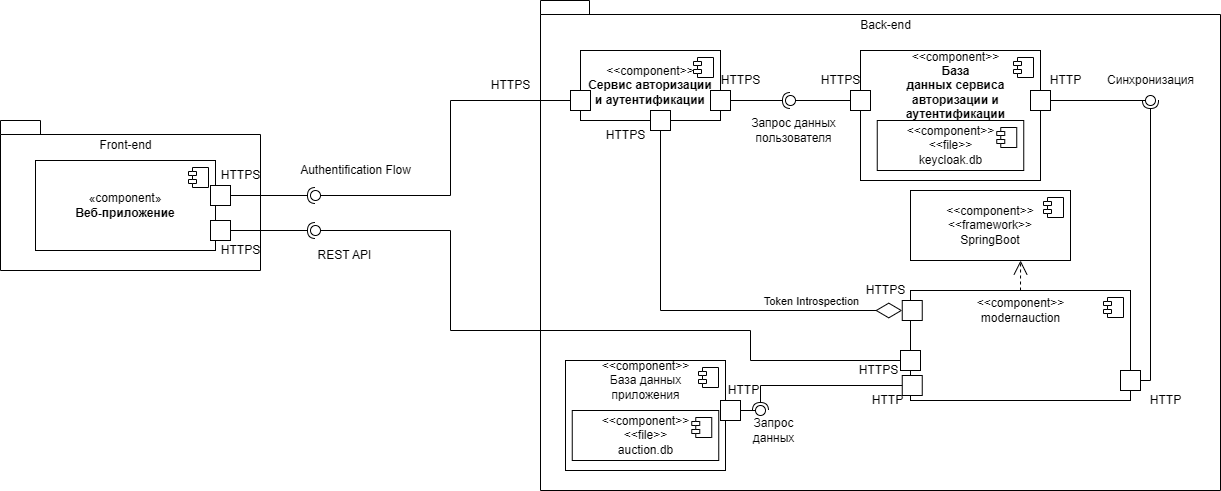

The diagram above was exported from draw.io. Its source (the exported page's mxGraphModel, read from the mxfile embedded in the PNG):
<mxGraphModel dx="1626" dy="1962" grid="1" gridSize="10" guides="1" tooltips="1" connect="1" arrows="1" fold="1" page="1" pageScale="1" pageWidth="827" pageHeight="1169" math="0" shadow="0">
  <root>
    <mxCell id="0" />
    <mxCell id="1" parent="0" />
    <mxCell id="uU-YRVoeUmvui0RR6XYa-1" value="" style="shape=folder;fontStyle=1;spacingTop=10;tabWidth=40;tabHeight=14;tabPosition=left;html=1;whiteSpace=wrap;" parent="1" vertex="1">
      <mxGeometry x="30" y="30" width="260" height="150" as="geometry" />
    </mxCell>
    <mxCell id="uU-YRVoeUmvui0RR6XYa-2" value="Front-end" style="text;html=1;align=center;verticalAlign=middle;resizable=0;points=[];autosize=1;strokeColor=none;fillColor=none;" parent="1" vertex="1">
      <mxGeometry x="115" y="40" width="80" height="30" as="geometry" />
    </mxCell>
    <mxCell id="uU-YRVoeUmvui0RR6XYa-7" value="«component»&lt;br&gt;&lt;b&gt;Веб-приложение&lt;/b&gt;" style="html=1;dropTarget=0;whiteSpace=wrap;" parent="1" vertex="1">
      <mxGeometry x="65" y="70" width="180" height="90" as="geometry" />
    </mxCell>
    <mxCell id="uU-YRVoeUmvui0RR6XYa-8" value="" style="shape=module;jettyWidth=8;jettyHeight=4;" parent="uU-YRVoeUmvui0RR6XYa-7" vertex="1">
      <mxGeometry x="1" width="20" height="20" relative="1" as="geometry">
        <mxPoint x="-27" y="7" as="offset" />
      </mxGeometry>
    </mxCell>
    <mxCell id="uU-YRVoeUmvui0RR6XYa-9" value="" style="rounded=0;whiteSpace=wrap;html=1;" parent="1" vertex="1">
      <mxGeometry x="240" y="95" width="20" height="20" as="geometry" />
    </mxCell>
    <mxCell id="uU-YRVoeUmvui0RR6XYa-10" value="" style="shape=folder;fontStyle=1;spacingTop=10;tabWidth=40;tabHeight=14;tabPosition=left;html=1;whiteSpace=wrap;" parent="1" vertex="1">
      <mxGeometry x="570" y="-90" width="680" height="490" as="geometry" />
    </mxCell>
    <mxCell id="uU-YRVoeUmvui0RR6XYa-11" value="&amp;lt;&amp;lt;component&amp;gt;&amp;gt;&lt;div&gt;&lt;b&gt;Сервис авторизации&lt;/b&gt;&lt;/div&gt;&lt;div&gt;&lt;b&gt;и аутентификации&lt;/b&gt;&lt;/div&gt;" style="html=1;dropTarget=0;whiteSpace=wrap;" parent="1" vertex="1">
      <mxGeometry x="610" y="-40" width="140" height="70" as="geometry" />
    </mxCell>
    <mxCell id="uU-YRVoeUmvui0RR6XYa-12" value="" style="shape=module;jettyWidth=8;jettyHeight=4;" parent="uU-YRVoeUmvui0RR6XYa-11" vertex="1">
      <mxGeometry x="1" width="20" height="20" relative="1" as="geometry">
        <mxPoint x="-27" y="7" as="offset" />
      </mxGeometry>
    </mxCell>
    <mxCell id="uU-YRVoeUmvui0RR6XYa-13" value="" style="rounded=0;whiteSpace=wrap;html=1;" parent="1" vertex="1">
      <mxGeometry x="600" width="20" height="20" as="geometry" />
    </mxCell>
    <mxCell id="uU-YRVoeUmvui0RR6XYa-14" value="" style="rounded=0;whiteSpace=wrap;html=1;" parent="1" vertex="1">
      <mxGeometry x="680" y="20" width="20" height="20" as="geometry" />
    </mxCell>
    <mxCell id="uU-YRVoeUmvui0RR6XYa-15" value="" style="rounded=0;whiteSpace=wrap;html=1;" parent="1" vertex="1">
      <mxGeometry x="740" width="20" height="20" as="geometry" />
    </mxCell>
    <mxCell id="uU-YRVoeUmvui0RR6XYa-16" value="" style="html=1;dropTarget=0;whiteSpace=wrap;" parent="1" vertex="1">
      <mxGeometry x="890" y="-40" width="180" height="130" as="geometry" />
    </mxCell>
    <mxCell id="uU-YRVoeUmvui0RR6XYa-17" value="" style="shape=module;jettyWidth=8;jettyHeight=4;" parent="uU-YRVoeUmvui0RR6XYa-16" vertex="1">
      <mxGeometry x="1" width="20" height="20" relative="1" as="geometry">
        <mxPoint x="-27" y="7" as="offset" />
      </mxGeometry>
    </mxCell>
    <mxCell id="uU-YRVoeUmvui0RR6XYa-18" value="" style="rounded=0;whiteSpace=wrap;html=1;" parent="1" vertex="1">
      <mxGeometry x="880" width="20" height="20" as="geometry" />
    </mxCell>
    <mxCell id="uU-YRVoeUmvui0RR6XYa-19" value="" style="rounded=0;whiteSpace=wrap;html=1;" parent="1" vertex="1">
      <mxGeometry x="1060" width="20" height="20" as="geometry" />
    </mxCell>
    <mxCell id="uU-YRVoeUmvui0RR6XYa-25" value="&amp;lt;&amp;lt;component&amp;gt;&amp;gt;&lt;div&gt;&lt;div&gt;&amp;lt;&amp;lt;framework&amp;gt;&amp;gt;&lt;/div&gt;&lt;/div&gt;&lt;div&gt;SpringBoot&lt;/div&gt;" style="html=1;dropTarget=0;whiteSpace=wrap;" parent="1" vertex="1">
      <mxGeometry x="940" y="100" width="160" height="70" as="geometry" />
    </mxCell>
    <mxCell id="uU-YRVoeUmvui0RR6XYa-26" value="" style="shape=module;jettyWidth=8;jettyHeight=4;" parent="uU-YRVoeUmvui0RR6XYa-25" vertex="1">
      <mxGeometry x="1" width="20" height="20" relative="1" as="geometry">
        <mxPoint x="-27" y="7" as="offset" />
      </mxGeometry>
    </mxCell>
    <mxCell id="uU-YRVoeUmvui0RR6XYa-27" value="" style="html=1;dropTarget=0;whiteSpace=wrap;" parent="1" vertex="1">
      <mxGeometry x="940" y="200" width="220" height="110" as="geometry" />
    </mxCell>
    <mxCell id="uU-YRVoeUmvui0RR6XYa-28" value="" style="shape=module;jettyWidth=8;jettyHeight=4;" parent="uU-YRVoeUmvui0RR6XYa-27" vertex="1">
      <mxGeometry x="1" width="20" height="20" relative="1" as="geometry">
        <mxPoint x="-27" y="7" as="offset" />
      </mxGeometry>
    </mxCell>
    <mxCell id="uU-YRVoeUmvui0RR6XYa-31" value="&amp;lt;&amp;lt;component&amp;gt;&amp;gt;&lt;div&gt;modernauction&lt;/div&gt;" style="text;html=1;align=center;verticalAlign=middle;resizable=0;points=[];autosize=1;strokeColor=none;fillColor=none;" parent="1" vertex="1">
      <mxGeometry x="995" y="200" width="110" height="40" as="geometry" />
    </mxCell>
    <mxCell id="uU-YRVoeUmvui0RR6XYa-37" value="" style="html=1;dropTarget=0;whiteSpace=wrap;" parent="1" vertex="1">
      <mxGeometry x="595" y="270" width="160" height="110" as="geometry" />
    </mxCell>
    <mxCell id="uU-YRVoeUmvui0RR6XYa-38" value="" style="shape=module;jettyWidth=8;jettyHeight=4;" parent="uU-YRVoeUmvui0RR6XYa-37" vertex="1">
      <mxGeometry x="1" width="20" height="20" relative="1" as="geometry">
        <mxPoint x="-27" y="7" as="offset" />
      </mxGeometry>
    </mxCell>
    <mxCell id="uU-YRVoeUmvui0RR6XYa-39" value="&lt;span style=&quot;text-wrap: wrap;&quot;&gt;&amp;lt;&amp;lt;component&amp;gt;&amp;gt;&lt;/span&gt;&lt;div style=&quot;text-wrap: wrap;&quot;&gt;База данных приложения&lt;/div&gt;" style="text;html=1;align=center;verticalAlign=middle;resizable=0;points=[];autosize=1;strokeColor=none;fillColor=none;" parent="1" vertex="1">
      <mxGeometry x="590" y="270" width="170" height="40" as="geometry" />
    </mxCell>
    <mxCell id="uU-YRVoeUmvui0RR6XYa-40" value="&amp;lt;&amp;lt;component&amp;gt;&amp;gt;&lt;div&gt;&amp;lt;&amp;lt;file&amp;gt;&amp;gt;&lt;br&gt;&lt;div&gt;auction.db&lt;/div&gt;&lt;/div&gt;" style="html=1;dropTarget=0;whiteSpace=wrap;" parent="1" vertex="1">
      <mxGeometry x="601.75" y="320" width="146.5" height="50" as="geometry" />
    </mxCell>
    <mxCell id="uU-YRVoeUmvui0RR6XYa-41" value="" style="shape=module;jettyWidth=8;jettyHeight=4;" parent="uU-YRVoeUmvui0RR6XYa-40" vertex="1">
      <mxGeometry x="1" width="20" height="20" relative="1" as="geometry">
        <mxPoint x="-27" y="7" as="offset" />
      </mxGeometry>
    </mxCell>
    <mxCell id="uU-YRVoeUmvui0RR6XYa-42" value="" style="rounded=0;whiteSpace=wrap;html=1;" parent="1" vertex="1">
      <mxGeometry x="750" y="310" width="20" height="20" as="geometry" />
    </mxCell>
    <mxCell id="uU-YRVoeUmvui0RR6XYa-43" value="" style="rounded=0;whiteSpace=wrap;html=1;" parent="1" vertex="1">
      <mxGeometry x="931.75" y="285" width="20" height="20" as="geometry" />
    </mxCell>
    <mxCell id="uU-YRVoeUmvui0RR6XYa-44" value="" style="rounded=0;whiteSpace=wrap;html=1;" parent="1" vertex="1">
      <mxGeometry x="1150" y="280" width="20" height="20" as="geometry" />
    </mxCell>
    <mxCell id="uU-YRVoeUmvui0RR6XYa-45" value="" style="rounded=0;whiteSpace=wrap;html=1;" parent="1" vertex="1">
      <mxGeometry x="240" y="130" width="20" height="20" as="geometry" />
    </mxCell>
    <mxCell id="uU-YRVoeUmvui0RR6XYa-46" value="&lt;span style=&quot;text-wrap: wrap;&quot;&gt;&amp;lt;&amp;lt;component&amp;gt;&amp;gt;&lt;/span&gt;&lt;div style=&quot;text-wrap: wrap;&quot;&gt;&lt;b&gt;База данных&amp;nbsp;&lt;/b&gt;&lt;b style=&quot;background-color: initial;&quot;&gt;сервиса авторизации&amp;nbsp;&lt;/b&gt;&lt;b style=&quot;background-color: initial;&quot;&gt;и аутентификации&lt;/b&gt;&lt;/div&gt;" style="text;html=1;align=center;verticalAlign=middle;resizable=0;points=[];autosize=1;strokeColor=none;fillColor=none;" parent="1" vertex="1">
      <mxGeometry x="810" y="-25" width="350" height="40" as="geometry" />
    </mxCell>
    <mxCell id="uU-YRVoeUmvui0RR6XYa-47" value="&amp;lt;&amp;lt;component&amp;gt;&amp;gt;&lt;div&gt;&amp;lt;&amp;lt;file&amp;gt;&amp;gt;&lt;/div&gt;&lt;div&gt;keycloak.db&lt;/div&gt;" style="html=1;dropTarget=0;whiteSpace=wrap;" parent="1" vertex="1">
      <mxGeometry x="906.75" y="30" width="146.5" height="50" as="geometry" />
    </mxCell>
    <mxCell id="uU-YRVoeUmvui0RR6XYa-48" value="" style="shape=module;jettyWidth=8;jettyHeight=4;" parent="uU-YRVoeUmvui0RR6XYa-47" vertex="1">
      <mxGeometry x="1" width="20" height="20" relative="1" as="geometry">
        <mxPoint x="-27" y="7" as="offset" />
      </mxGeometry>
    </mxCell>
    <mxCell id="uU-YRVoeUmvui0RR6XYa-49" value="" style="rounded=0;orthogonalLoop=1;jettySize=auto;html=1;endArrow=halfCircle;endFill=0;endSize=6;strokeWidth=1;sketch=0;exitX=1;exitY=0.5;exitDx=0;exitDy=0;" parent="1" source="uU-YRVoeUmvui0RR6XYa-9" target="uU-YRVoeUmvui0RR6XYa-51" edge="1">
      <mxGeometry relative="1" as="geometry">
        <mxPoint x="350" y="45" as="sourcePoint" />
      </mxGeometry>
    </mxCell>
    <mxCell id="uU-YRVoeUmvui0RR6XYa-50" value="" style="rounded=0;orthogonalLoop=1;jettySize=auto;html=1;endArrow=oval;endFill=0;sketch=0;sourcePerimeterSpacing=0;targetPerimeterSpacing=0;endSize=10;exitX=0;exitY=0.5;exitDx=0;exitDy=0;" parent="1" source="uU-YRVoeUmvui0RR6XYa-13" target="uU-YRVoeUmvui0RR6XYa-51" edge="1">
      <mxGeometry relative="1" as="geometry">
        <mxPoint x="310" y="45" as="sourcePoint" />
        <Array as="points">
          <mxPoint x="480" y="10" />
          <mxPoint x="480" y="105" />
        </Array>
      </mxGeometry>
    </mxCell>
    <mxCell id="uU-YRVoeUmvui0RR6XYa-51" value="" style="ellipse;whiteSpace=wrap;html=1;align=center;aspect=fixed;fillColor=none;strokeColor=none;resizable=0;perimeter=centerPerimeter;rotatable=0;allowArrows=0;points=[];outlineConnect=1;" parent="1" vertex="1">
      <mxGeometry x="340" y="100" width="10" height="10" as="geometry" />
    </mxCell>
    <mxCell id="uU-YRVoeUmvui0RR6XYa-52" value="" style="rounded=0;orthogonalLoop=1;jettySize=auto;html=1;endArrow=halfCircle;endFill=0;endSize=6;strokeWidth=1;sketch=0;exitX=1;exitY=0.5;exitDx=0;exitDy=0;" parent="1" source="uU-YRVoeUmvui0RR6XYa-45" target="uU-YRVoeUmvui0RR6XYa-54" edge="1">
      <mxGeometry relative="1" as="geometry">
        <mxPoint x="365" y="175" as="sourcePoint" />
      </mxGeometry>
    </mxCell>
    <mxCell id="uU-YRVoeUmvui0RR6XYa-53" value="" style="rounded=0;orthogonalLoop=1;jettySize=auto;html=1;endArrow=oval;endFill=0;sketch=0;sourcePerimeterSpacing=0;targetPerimeterSpacing=0;endSize=10;exitX=0;exitY=0.5;exitDx=0;exitDy=0;" parent="1" source="uU-YRVoeUmvui0RR6XYa-22" target="uU-YRVoeUmvui0RR6XYa-54" edge="1">
      <mxGeometry relative="1" as="geometry">
        <mxPoint x="325" y="175" as="sourcePoint" />
        <Array as="points">
          <mxPoint x="780" y="270" />
          <mxPoint x="780" y="240" />
          <mxPoint x="480" y="240" />
          <mxPoint x="480" y="140" />
        </Array>
      </mxGeometry>
    </mxCell>
    <mxCell id="uU-YRVoeUmvui0RR6XYa-54" value="" style="ellipse;whiteSpace=wrap;html=1;align=center;aspect=fixed;fillColor=none;strokeColor=none;resizable=0;perimeter=centerPerimeter;rotatable=0;allowArrows=0;points=[];outlineConnect=1;" parent="1" vertex="1">
      <mxGeometry x="340" y="135" width="10" height="10" as="geometry" />
    </mxCell>
    <mxCell id="uU-YRVoeUmvui0RR6XYa-55" value="Authentification Flow" style="text;html=1;align=center;verticalAlign=middle;resizable=0;points=[];autosize=1;strokeColor=none;fillColor=none;" parent="1" vertex="1">
      <mxGeometry x="320" y="65" width="130" height="30" as="geometry" />
    </mxCell>
    <mxCell id="uU-YRVoeUmvui0RR6XYa-56" value="REST API" style="text;html=1;align=center;verticalAlign=middle;resizable=0;points=[];autosize=1;strokeColor=none;fillColor=none;" parent="1" vertex="1">
      <mxGeometry x="334" y="150" width="80" height="30" as="geometry" />
    </mxCell>
    <mxCell id="uU-YRVoeUmvui0RR6XYa-57" value="" style="rounded=0;whiteSpace=wrap;html=1;" parent="1" vertex="1">
      <mxGeometry x="931.75" y="210" width="20" height="20" as="geometry" />
    </mxCell>
    <mxCell id="uU-YRVoeUmvui0RR6XYa-58" value="HTTPS" style="text;html=1;align=center;verticalAlign=middle;resizable=0;points=[];autosize=1;strokeColor=none;fillColor=none;" parent="1" vertex="1">
      <mxGeometry x="878.25" y="265" width="60" height="30" as="geometry" />
    </mxCell>
    <mxCell id="uU-YRVoeUmvui0RR6XYa-59" value="HTTPS" style="text;html=1;align=center;verticalAlign=middle;resizable=0;points=[];autosize=1;strokeColor=none;fillColor=none;" parent="1" vertex="1">
      <mxGeometry x="510" y="-20" width="60" height="30" as="geometry" />
    </mxCell>
    <mxCell id="uU-YRVoeUmvui0RR6XYa-60" value="HTTPS" style="text;html=1;align=center;verticalAlign=middle;resizable=0;points=[];autosize=1;strokeColor=none;fillColor=none;" parent="1" vertex="1">
      <mxGeometry x="240" y="145" width="60" height="30" as="geometry" />
    </mxCell>
    <mxCell id="uU-YRVoeUmvui0RR6XYa-61" value="HTTPS" style="text;html=1;align=center;verticalAlign=middle;resizable=0;points=[];autosize=1;strokeColor=none;fillColor=none;" parent="1" vertex="1">
      <mxGeometry x="240" y="70" width="60" height="30" as="geometry" />
    </mxCell>
    <mxCell id="uU-YRVoeUmvui0RR6XYa-64" value="" style="rounded=0;orthogonalLoop=1;jettySize=auto;html=1;endArrow=halfCircle;endFill=0;endSize=6;strokeWidth=1;sketch=0;exitX=1;exitY=0.5;exitDx=0;exitDy=0;" parent="1" source="uU-YRVoeUmvui0RR6XYa-44" target="uU-YRVoeUmvui0RR6XYa-66" edge="1">
      <mxGeometry relative="1" as="geometry">
        <mxPoint x="1200" y="10" as="sourcePoint" />
        <Array as="points">
          <mxPoint x="1180" y="290" />
        </Array>
      </mxGeometry>
    </mxCell>
    <mxCell id="uU-YRVoeUmvui0RR6XYa-65" value="" style="rounded=0;orthogonalLoop=1;jettySize=auto;html=1;endArrow=oval;endFill=0;sketch=0;sourcePerimeterSpacing=0;targetPerimeterSpacing=0;endSize=10;exitX=1;exitY=0.5;exitDx=0;exitDy=0;" parent="1" source="uU-YRVoeUmvui0RR6XYa-19" target="uU-YRVoeUmvui0RR6XYa-66" edge="1">
      <mxGeometry relative="1" as="geometry">
        <mxPoint x="1160" y="10" as="sourcePoint" />
      </mxGeometry>
    </mxCell>
    <mxCell id="uU-YRVoeUmvui0RR6XYa-66" value="" style="ellipse;whiteSpace=wrap;html=1;align=center;aspect=fixed;fillColor=none;strokeColor=none;resizable=0;perimeter=centerPerimeter;rotatable=0;allowArrows=0;points=[];outlineConnect=1;" parent="1" vertex="1">
      <mxGeometry x="1175" y="5" width="10" height="10" as="geometry" />
    </mxCell>
    <mxCell id="uU-YRVoeUmvui0RR6XYa-68" value="" style="rounded=0;orthogonalLoop=1;jettySize=auto;html=1;endArrow=halfCircle;endFill=0;endSize=6;strokeWidth=1;sketch=0;exitX=0;exitY=0.5;exitDx=0;exitDy=0;" parent="1" source="uU-YRVoeUmvui0RR6XYa-43" target="uU-YRVoeUmvui0RR6XYa-70" edge="1">
      <mxGeometry relative="1" as="geometry">
        <mxPoint x="810" y="255" as="sourcePoint" />
        <Array as="points">
          <mxPoint x="790" y="295" />
        </Array>
      </mxGeometry>
    </mxCell>
    <mxCell id="uU-YRVoeUmvui0RR6XYa-69" value="" style="rounded=0;orthogonalLoop=1;jettySize=auto;html=1;endArrow=oval;endFill=0;sketch=0;sourcePerimeterSpacing=0;targetPerimeterSpacing=0;endSize=10;exitX=1;exitY=0.5;exitDx=0;exitDy=0;" parent="1" source="uU-YRVoeUmvui0RR6XYa-42" target="uU-YRVoeUmvui0RR6XYa-70" edge="1">
      <mxGeometry relative="1" as="geometry">
        <mxPoint x="770" y="255" as="sourcePoint" />
      </mxGeometry>
    </mxCell>
    <mxCell id="uU-YRVoeUmvui0RR6XYa-70" value="" style="ellipse;whiteSpace=wrap;html=1;align=center;aspect=fixed;fillColor=none;strokeColor=none;resizable=0;perimeter=centerPerimeter;rotatable=0;allowArrows=0;points=[];outlineConnect=1;" parent="1" vertex="1">
      <mxGeometry x="785" y="315" width="10" height="10" as="geometry" />
    </mxCell>
    <mxCell id="uU-YRVoeUmvui0RR6XYa-73" value="" style="ellipse;whiteSpace=wrap;html=1;align=center;aspect=fixed;fillColor=none;strokeColor=none;resizable=0;perimeter=centerPerimeter;rotatable=0;allowArrows=0;points=[];outlineConnect=1;" parent="1" vertex="1">
      <mxGeometry x="785" y="215" width="10" height="10" as="geometry" />
    </mxCell>
    <mxCell id="uU-YRVoeUmvui0RR6XYa-74" value="" style="rounded=0;orthogonalLoop=1;jettySize=auto;html=1;endArrow=halfCircle;endFill=0;endSize=6;strokeWidth=1;sketch=0;exitX=1;exitY=0.5;exitDx=0;exitDy=0;" parent="1" source="uU-YRVoeUmvui0RR6XYa-15" target="uU-YRVoeUmvui0RR6XYa-76" edge="1">
      <mxGeometry relative="1" as="geometry">
        <mxPoint x="840" y="10" as="sourcePoint" />
      </mxGeometry>
    </mxCell>
    <mxCell id="uU-YRVoeUmvui0RR6XYa-75" value="" style="rounded=0;orthogonalLoop=1;jettySize=auto;html=1;endArrow=oval;endFill=0;sketch=0;sourcePerimeterSpacing=0;targetPerimeterSpacing=0;endSize=10;exitX=0;exitY=0.5;exitDx=0;exitDy=0;" parent="1" source="uU-YRVoeUmvui0RR6XYa-18" target="uU-YRVoeUmvui0RR6XYa-76" edge="1">
      <mxGeometry relative="1" as="geometry">
        <mxPoint x="830" y="-100" as="sourcePoint" />
      </mxGeometry>
    </mxCell>
    <mxCell id="uU-YRVoeUmvui0RR6XYa-76" value="" style="ellipse;whiteSpace=wrap;html=1;align=center;aspect=fixed;fillColor=none;strokeColor=none;resizable=0;perimeter=centerPerimeter;rotatable=0;allowArrows=0;points=[];outlineConnect=1;" parent="1" vertex="1">
      <mxGeometry x="815" y="5" width="10" height="10" as="geometry" />
    </mxCell>
    <mxCell id="uU-YRVoeUmvui0RR6XYa-77" value="" style="endArrow=open;endSize=12;dashed=1;html=1;rounded=0;exitX=0.5;exitY=0;exitDx=0;exitDy=0;entryX=0.688;entryY=1;entryDx=0;entryDy=0;entryPerimeter=0;" parent="1" source="uU-YRVoeUmvui0RR6XYa-27" target="uU-YRVoeUmvui0RR6XYa-25" edge="1">
      <mxGeometry width="160" relative="1" as="geometry">
        <mxPoint x="996.75" y="190" as="sourcePoint" />
        <mxPoint x="1156.75" y="190" as="targetPoint" />
      </mxGeometry>
    </mxCell>
    <mxCell id="uU-YRVoeUmvui0RR6XYa-78" value="" style="endArrow=diamondThin;endFill=0;endSize=24;html=1;rounded=0;exitX=0.5;exitY=1;exitDx=0;exitDy=0;entryX=0;entryY=0.5;entryDx=0;entryDy=0;" parent="1" source="uU-YRVoeUmvui0RR6XYa-14" target="uU-YRVoeUmvui0RR6XYa-57" edge="1">
      <mxGeometry width="160" relative="1" as="geometry">
        <mxPoint x="750" y="80" as="sourcePoint" />
        <mxPoint x="690" y="100" as="targetPoint" />
        <Array as="points">
          <mxPoint x="690" y="220" />
        </Array>
      </mxGeometry>
    </mxCell>
    <mxCell id="uU-YRVoeUmvui0RR6XYa-80" value="Token Introspection" style="edgeLabel;html=1;align=center;verticalAlign=middle;resizable=0;points=[];" parent="uU-YRVoeUmvui0RR6XYa-78" connectable="0" vertex="1">
      <mxGeometry x="-0.3129" relative="1" as="geometry">
        <mxPoint x="150" y="25" as="offset" />
      </mxGeometry>
    </mxCell>
    <mxCell id="uU-YRVoeUmvui0RR6XYa-81" value="HTTPS" style="text;html=1;align=center;verticalAlign=middle;resizable=0;points=[];autosize=1;strokeColor=none;fillColor=none;" parent="1" vertex="1">
      <mxGeometry x="740" y="-25" width="60" height="30" as="geometry" />
    </mxCell>
    <mxCell id="uU-YRVoeUmvui0RR6XYa-82" value="HTTPS" style="text;html=1;align=center;verticalAlign=middle;resizable=0;points=[];autosize=1;strokeColor=none;fillColor=none;" parent="1" vertex="1">
      <mxGeometry x="625" y="30" width="60" height="30" as="geometry" />
    </mxCell>
    <mxCell id="uU-YRVoeUmvui0RR6XYa-83" value="HTTPS" style="text;html=1;align=center;verticalAlign=middle;resizable=0;points=[];autosize=1;strokeColor=none;fillColor=none;" parent="1" vertex="1">
      <mxGeometry x="885" y="185" width="60" height="30" as="geometry" />
    </mxCell>
    <mxCell id="uU-YRVoeUmvui0RR6XYa-84" value="HTTPS" style="text;html=1;align=center;verticalAlign=middle;resizable=0;points=[];autosize=1;strokeColor=none;fillColor=none;" parent="1" vertex="1">
      <mxGeometry x="840" y="-25" width="60" height="30" as="geometry" />
    </mxCell>
    <mxCell id="uU-YRVoeUmvui0RR6XYa-85" value="Синхронизация" style="text;html=1;align=center;verticalAlign=middle;resizable=0;points=[];autosize=1;strokeColor=none;fillColor=none;" parent="1" vertex="1">
      <mxGeometry x="1125" y="-25" width="110" height="30" as="geometry" />
    </mxCell>
    <mxCell id="uU-YRVoeUmvui0RR6XYa-86" value="Запрос&lt;div&gt;данных&lt;/div&gt;" style="text;html=1;align=center;verticalAlign=middle;resizable=0;points=[];autosize=1;strokeColor=none;fillColor=none;" parent="1" vertex="1">
      <mxGeometry x="768.25" y="320" width="70" height="40" as="geometry" />
    </mxCell>
    <mxCell id="uU-YRVoeUmvui0RR6XYa-87" value="HTTP" style="text;html=1;align=center;verticalAlign=middle;resizable=0;points=[];autosize=1;strokeColor=none;fillColor=none;" parent="1" vertex="1">
      <mxGeometry x="748.25" y="285" width="50" height="30" as="geometry" />
    </mxCell>
    <mxCell id="uU-YRVoeUmvui0RR6XYa-88" value="HTTP" style="text;html=1;align=center;verticalAlign=middle;resizable=0;points=[];autosize=1;strokeColor=none;fillColor=none;" parent="1" vertex="1">
      <mxGeometry x="891.75" y="295" width="50" height="30" as="geometry" />
    </mxCell>
    <mxCell id="uU-YRVoeUmvui0RR6XYa-91" value="HTTP" style="text;html=1;align=center;verticalAlign=middle;resizable=0;points=[];autosize=1;strokeColor=none;fillColor=none;" parent="1" vertex="1">
      <mxGeometry x="1170" y="295" width="50" height="30" as="geometry" />
    </mxCell>
    <mxCell id="uU-YRVoeUmvui0RR6XYa-92" value="HTTP" style="text;html=1;align=center;verticalAlign=middle;resizable=0;points=[];autosize=1;strokeColor=none;fillColor=none;" parent="1" vertex="1">
      <mxGeometry x="1070" y="-25" width="50" height="30" as="geometry" />
    </mxCell>
    <mxCell id="uU-YRVoeUmvui0RR6XYa-93" value="Back-end" style="text;html=1;align=center;verticalAlign=middle;resizable=0;points=[];autosize=1;strokeColor=none;fillColor=none;" parent="1" vertex="1">
      <mxGeometry x="880" y="-80" width="70" height="30" as="geometry" />
    </mxCell>
    <mxCell id="uU-YRVoeUmvui0RR6XYa-94" value="Запрос данных&lt;div&gt;пользователя&lt;/div&gt;" style="text;html=1;align=center;verticalAlign=middle;resizable=0;points=[];autosize=1;strokeColor=none;fillColor=none;" parent="1" vertex="1">
      <mxGeometry x="768.25" y="20" width="110" height="40" as="geometry" />
    </mxCell>
    <mxCell id="uU-YRVoeUmvui0RR6XYa-22" value="" style="rounded=0;whiteSpace=wrap;html=1;" parent="1" vertex="1">
      <mxGeometry x="930" y="260" width="20" height="20" as="geometry" />
    </mxCell>
  </root>
</mxGraphModel>